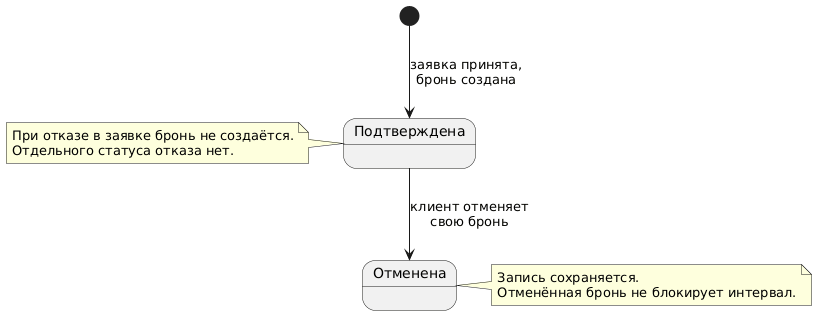

The diagram above was rendered by PlantUML. Its source (embedded in the PNG):
@startuml
[*] --> Подтверждена : заявка принята,\nбронь создана

Подтверждена --> Отменена : клиент отменяет\nсвою бронь

note right of Отменена
  Запись сохраняется.
  Отменённая бронь не блокирует интервал.
end note

note left of Подтверждена
  При отказе в заявке бронь не создаётся.
  Отдельного статуса отказа нет.
end note
@enduml